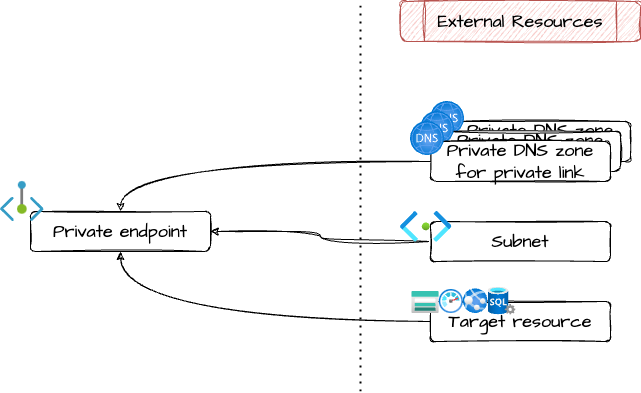

The diagram above was exported from draw.io. Its source (the exported page's mxGraphModel, read from the mxfile embedded in the PNG):
<mxGraphModel dx="1242" dy="785" grid="1" gridSize="10" guides="1" tooltips="1" connect="1" arrows="1" fold="1" page="1" pageScale="1" pageWidth="827" pageHeight="1169" math="0" shadow="0">
  <root>
    <mxCell id="0" />
    <mxCell id="1" parent="0" />
    <mxCell id="SQV9DvT5rrpoaavwSdlr-3" value="" style="endArrow=none;dashed=1;html=1;dashPattern=1 3;strokeWidth=2;rounded=0;" parent="1" edge="1">
      <mxGeometry width="50" height="50" relative="1" as="geometry">
        <mxPoint x="480" y="430" as="sourcePoint" />
        <mxPoint x="480" y="40" as="targetPoint" />
      </mxGeometry>
    </mxCell>
    <mxCell id="SQV9DvT5rrpoaavwSdlr-4" value="External Resources" style="shape=process;whiteSpace=wrap;html=1;backgroundOutline=1;rounded=1;fontFamily=Architects Daughter;fontSource=https%3A%2F%2Ffonts.googleapis.com%2Fcss%3Ffamily%3DArchitects%2BDaughter;fontSize=18;fillColor=#f8cecc;strokeColor=#b85450;sketch=1;curveFitting=1;jiggle=2;" parent="1" vertex="1">
      <mxGeometry x="520" y="40" width="240" height="40" as="geometry" />
    </mxCell>
    <mxCell id="SQV9DvT5rrpoaavwSdlr-5" style="edgeStyle=orthogonalEdgeStyle;rounded=0;orthogonalLoop=1;jettySize=auto;html=1;exitX=0.5;exitY=1;exitDx=0;exitDy=0;" parent="1" source="SQV9DvT5rrpoaavwSdlr-4" target="SQV9DvT5rrpoaavwSdlr-4" edge="1">
      <mxGeometry relative="1" as="geometry" />
    </mxCell>
    <mxCell id="v3KWYC0Bc1wHF3Wi0S48-2" value="" style="group" parent="1" vertex="1" connectable="0">
      <mxGeometry x="550" y="140" width="200" height="80" as="geometry" />
    </mxCell>
    <mxCell id="LRTzXPa5cr26AKS6x3Df-3" value="Private DNS zone for private link" style="rounded=1;whiteSpace=wrap;html=1;sketch=1;fontFamily=Architects Daughter;fontSource=https%3A%2F%2Ffonts.googleapis.com%2Fcss%3Ffamily%3DArchitects%2BDaughter;fontSize=18;" parent="v3KWYC0Bc1wHF3Wi0S48-2" vertex="1">
      <mxGeometry x="20" y="20" width="180" height="40" as="geometry" />
    </mxCell>
    <mxCell id="v3KWYC0Bc1wHF3Wi0S48-1" value="" style="image;aspect=fixed;html=1;points=[];align=center;fontSize=12;image=img/lib/azure2/networking/DNS_Zones.svg;" parent="v3KWYC0Bc1wHF3Wi0S48-2" vertex="1">
      <mxGeometry width="34" height="34" as="geometry" />
    </mxCell>
    <mxCell id="v3KWYC0Bc1wHF3Wi0S48-3" value="" style="group" parent="v3KWYC0Bc1wHF3Wi0S48-2" vertex="1" connectable="0">
      <mxGeometry x="-10" y="10" width="200" height="70" as="geometry" />
    </mxCell>
    <mxCell id="v3KWYC0Bc1wHF3Wi0S48-4" value="Private DNS zone for private link" style="rounded=1;whiteSpace=wrap;html=1;sketch=1;fontFamily=Architects Daughter;fontSource=https%3A%2F%2Ffonts.googleapis.com%2Fcss%3Ffamily%3DArchitects%2BDaughter;fontSize=18;" parent="v3KWYC0Bc1wHF3Wi0S48-3" vertex="1">
      <mxGeometry x="20" y="20" width="180" height="40" as="geometry" />
    </mxCell>
    <mxCell id="v3KWYC0Bc1wHF3Wi0S48-5" value="" style="image;aspect=fixed;html=1;points=[];align=center;fontSize=12;image=img/lib/azure2/networking/DNS_Zones.svg;" parent="v3KWYC0Bc1wHF3Wi0S48-3" vertex="1">
      <mxGeometry width="34" height="34" as="geometry" />
    </mxCell>
    <mxCell id="v3KWYC0Bc1wHF3Wi0S48-6" value="" style="group" parent="v3KWYC0Bc1wHF3Wi0S48-3" vertex="1" connectable="0">
      <mxGeometry x="-10" y="10" width="200" height="60" as="geometry" />
    </mxCell>
    <mxCell id="v3KWYC0Bc1wHF3Wi0S48-7" value="Private DNS zone for private link" style="rounded=1;whiteSpace=wrap;html=1;sketch=1;fontFamily=Architects Daughter;fontSource=https%3A%2F%2Ffonts.googleapis.com%2Fcss%3Ffamily%3DArchitects%2BDaughter;fontSize=18;" parent="v3KWYC0Bc1wHF3Wi0S48-6" vertex="1">
      <mxGeometry x="20" y="20" width="180" height="40" as="geometry" />
    </mxCell>
    <mxCell id="v3KWYC0Bc1wHF3Wi0S48-8" value="" style="image;aspect=fixed;html=1;points=[];align=center;fontSize=12;image=img/lib/azure2/networking/DNS_Zones.svg;" parent="v3KWYC0Bc1wHF3Wi0S48-6" vertex="1">
      <mxGeometry width="34" height="34" as="geometry" />
    </mxCell>
    <mxCell id="VhMysQZ3uEIIsVtsiQCO-2" value="Private endpoint" style="rounded=1;whiteSpace=wrap;html=1;sketch=1;fontFamily=Architects Daughter;fontSource=https%3A%2F%2Ffonts.googleapis.com%2Fcss%3Ffamily%3DArchitects%2BDaughter;fontSize=18;" vertex="1" parent="1">
      <mxGeometry x="150" y="250" width="180" height="40" as="geometry" />
    </mxCell>
    <mxCell id="VhMysQZ3uEIIsVtsiQCO-4" value="" style="image;aspect=fixed;html=1;points=[];align=center;fontSize=12;image=img/lib/azure2/networking/Private_Endpoint.svg;" vertex="1" parent="1">
      <mxGeometry x="120" y="220" width="43.64" height="40" as="geometry" />
    </mxCell>
    <mxCell id="VhMysQZ3uEIIsVtsiQCO-13" style="edgeStyle=orthogonalEdgeStyle;shape=connector;curved=1;rounded=0;sketch=1;jiggle=2;curveFitting=1;orthogonalLoop=1;jettySize=auto;html=1;strokeColor=default;align=center;verticalAlign=middle;fontFamily=Helvetica;fontSize=11;fontColor=default;labelBackgroundColor=default;endArrow=classic;" edge="1" parent="1" source="VhMysQZ3uEIIsVtsiQCO-5" target="VhMysQZ3uEIIsVtsiQCO-2">
      <mxGeometry relative="1" as="geometry" />
    </mxCell>
    <mxCell id="VhMysQZ3uEIIsVtsiQCO-5" value="Subnet" style="rounded=1;whiteSpace=wrap;html=1;sketch=1;fontFamily=Architects Daughter;fontSource=https%3A%2F%2Ffonts.googleapis.com%2Fcss%3Ffamily%3DArchitects%2BDaughter;fontSize=18;" vertex="1" parent="1">
      <mxGeometry x="550" y="260" width="180" height="40" as="geometry" />
    </mxCell>
    <mxCell id="VhMysQZ3uEIIsVtsiQCO-6" value="" style="image;aspect=fixed;html=1;points=[];align=center;fontSize=12;image=img/lib/azure2/networking/Subnet.svg;" vertex="1" parent="1">
      <mxGeometry x="520" y="250" width="51.3" height="30.72" as="geometry" />
    </mxCell>
    <mxCell id="VhMysQZ3uEIIsVtsiQCO-14" style="edgeStyle=orthogonalEdgeStyle;shape=connector;curved=1;rounded=0;sketch=1;jiggle=2;curveFitting=1;orthogonalLoop=1;jettySize=auto;html=1;entryX=0.5;entryY=1;entryDx=0;entryDy=0;strokeColor=default;align=center;verticalAlign=middle;fontFamily=Helvetica;fontSize=11;fontColor=default;labelBackgroundColor=default;endArrow=classic;" edge="1" parent="1" source="VhMysQZ3uEIIsVtsiQCO-7" target="VhMysQZ3uEIIsVtsiQCO-2">
      <mxGeometry relative="1" as="geometry" />
    </mxCell>
    <mxCell id="VhMysQZ3uEIIsVtsiQCO-7" value="Target resource" style="rounded=1;whiteSpace=wrap;html=1;sketch=1;fontFamily=Architects Daughter;fontSource=https%3A%2F%2Ffonts.googleapis.com%2Fcss%3Ffamily%3DArchitects%2BDaughter;fontSize=18;" vertex="1" parent="1">
      <mxGeometry x="550" y="340" width="180" height="40" as="geometry" />
    </mxCell>
    <mxCell id="VhMysQZ3uEIIsVtsiQCO-8" value="" style="image;aspect=fixed;html=1;points=[];align=center;fontSize=12;image=img/lib/azure2/storage/Storage_Accounts.svg;" vertex="1" parent="1">
      <mxGeometry x="531.3" y="330" width="27.5" height="22" as="geometry" />
    </mxCell>
    <mxCell id="VhMysQZ3uEIIsVtsiQCO-9" value="" style="image;aspect=fixed;html=1;points=[];align=center;fontSize=12;image=img/lib/azure2/app_services/App_Services.svg;" vertex="1" parent="1">
      <mxGeometry x="582.8" y="327.28" width="24.72" height="24.72" as="geometry" />
    </mxCell>
    <mxCell id="VhMysQZ3uEIIsVtsiQCO-10" value="" style="image;aspect=fixed;html=1;points=[];align=center;fontSize=12;image=img/lib/azure2/databases/SQL_Server.svg;" vertex="1" parent="1">
      <mxGeometry x="607.52" y="325.64" width="28" height="28" as="geometry" />
    </mxCell>
    <mxCell id="VhMysQZ3uEIIsVtsiQCO-11" value="" style="image;aspect=fixed;html=1;points=[];align=center;fontSize=12;image=img/lib/azure2/management_governance/Monitor.svg;" vertex="1" parent="1">
      <mxGeometry x="558.8" y="328" width="24" height="24" as="geometry" />
    </mxCell>
    <mxCell id="VhMysQZ3uEIIsVtsiQCO-12" style="edgeStyle=orthogonalEdgeStyle;rounded=0;orthogonalLoop=1;jettySize=auto;html=1;curved=1;sketch=1;curveFitting=1;jiggle=2;" edge="1" parent="1" source="v3KWYC0Bc1wHF3Wi0S48-7" target="VhMysQZ3uEIIsVtsiQCO-2">
      <mxGeometry relative="1" as="geometry" />
    </mxCell>
  </root>
</mxGraphModel>